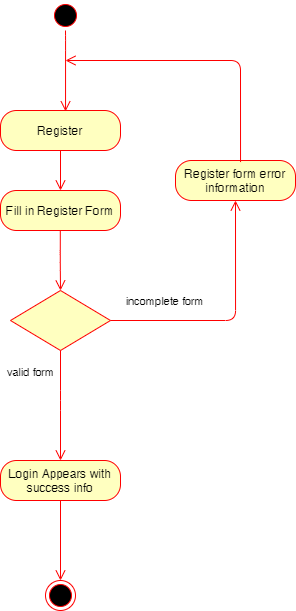

The diagram above was exported from draw.io. Its source (the exported page's mxGraphModel, read from the mxfile embedded in the PNG):
<mxGraphModel dx="1673" dy="896" grid="1" gridSize="10" guides="1" tooltips="1" connect="1" arrows="1" fold="1" page="1" pageScale="1" pageWidth="850" pageHeight="1100" math="0" shadow="0">
  <root>
    <mxCell id="0" />
    <mxCell id="1" parent="0" />
    <mxCell id="m08Jbye9z72Z1VWtyZ2s-1" value="/" style="ellipse;html=1;shape=endState;fillColor=#000000;strokeColor=#ff0000;" parent="1" vertex="1">
      <mxGeometry x="420" y="660" width="30" height="30" as="geometry" />
    </mxCell>
    <mxCell id="m08Jbye9z72Z1VWtyZ2s-2" value="" style="ellipse;html=1;shape=startState;fillColor=#000000;strokeColor=#ff0000;" parent="1" vertex="1">
      <mxGeometry x="425" y="80" width="30" height="30" as="geometry" />
    </mxCell>
    <mxCell id="m08Jbye9z72Z1VWtyZ2s-3" value="" style="edgeStyle=orthogonalEdgeStyle;html=1;verticalAlign=bottom;endArrow=open;endSize=8;strokeColor=#ff0000;entryX=0.542;entryY=0.022;entryDx=0;entryDy=0;entryPerimeter=0;" parent="1" source="m08Jbye9z72Z1VWtyZ2s-2" target="m08Jbye9z72Z1VWtyZ2s-21" edge="1">
      <mxGeometry relative="1" as="geometry">
        <mxPoint x="435" y="190" as="targetPoint" />
        <Array as="points">
          <mxPoint x="440" y="120" />
          <mxPoint x="440" y="120" />
        </Array>
      </mxGeometry>
    </mxCell>
    <mxCell id="m08Jbye9z72Z1VWtyZ2s-18" value="" style="rhombus;whiteSpace=wrap;html=1;fillColor=#ffffc0;strokeColor=#ff0000;" parent="1" vertex="1">
      <mxGeometry x="385" y="370" width="100" height="60" as="geometry" />
    </mxCell>
    <mxCell id="m08Jbye9z72Z1VWtyZ2s-19" value="incomplete form" style="edgeStyle=orthogonalEdgeStyle;html=1;align=left;verticalAlign=bottom;endArrow=open;endSize=8;strokeColor=#ff0000;entryX=0.5;entryY=1;entryDx=0;entryDy=0;" parent="1" source="m08Jbye9z72Z1VWtyZ2s-18" target="m08Jbye9z72Z1VWtyZ2s-24" edge="1">
      <mxGeometry x="-0.8868" y="10" relative="1" as="geometry">
        <mxPoint x="720" y="200" as="targetPoint" />
        <Array as="points">
          <mxPoint x="610" y="400" />
        </Array>
        <mxPoint as="offset" />
      </mxGeometry>
    </mxCell>
    <mxCell id="m08Jbye9z72Z1VWtyZ2s-21" value="Register" style="rounded=1;whiteSpace=wrap;html=1;arcSize=40;fontColor=#000000;fillColor=#ffffc0;strokeColor=#ff0000;" parent="1" vertex="1">
      <mxGeometry x="375" y="190" width="120" height="40" as="geometry" />
    </mxCell>
    <mxCell id="m08Jbye9z72Z1VWtyZ2s-22" value="" style="edgeStyle=orthogonalEdgeStyle;html=1;verticalAlign=bottom;endArrow=open;endSize=8;strokeColor=#ff0000;entryX=0.5;entryY=0;entryDx=0;entryDy=0;" parent="1" source="m08Jbye9z72Z1VWtyZ2s-21" target="MgFuhcQCYF4B-QveoJFj-1" edge="1">
      <mxGeometry relative="1" as="geometry">
        <mxPoint x="470" y="330" as="targetPoint" />
        <Array as="points" />
      </mxGeometry>
    </mxCell>
    <mxCell id="m08Jbye9z72Z1VWtyZ2s-24" value="Register form error information" style="rounded=1;whiteSpace=wrap;html=1;arcSize=40;fontColor=#000000;fillColor=#ffffc0;strokeColor=#ff0000;" parent="1" vertex="1">
      <mxGeometry x="550" y="240" width="120" height="40" as="geometry" />
    </mxCell>
    <mxCell id="m08Jbye9z72Z1VWtyZ2s-27" value="Login Appears with success info" style="rounded=1;whiteSpace=wrap;html=1;arcSize=40;fontColor=#000000;fillColor=#ffffc0;strokeColor=#ff0000;" parent="1" vertex="1">
      <mxGeometry x="375" y="540" width="120" height="40" as="geometry" />
    </mxCell>
    <mxCell id="m08Jbye9z72Z1VWtyZ2s-28" value="" style="edgeStyle=orthogonalEdgeStyle;html=1;verticalAlign=bottom;endArrow=open;endSize=8;strokeColor=#ff0000;" parent="1" source="m08Jbye9z72Z1VWtyZ2s-27" target="m08Jbye9z72Z1VWtyZ2s-1" edge="1">
      <mxGeometry relative="1" as="geometry">
        <mxPoint x="485" y="590" as="targetPoint" />
        <Array as="points" />
      </mxGeometry>
    </mxCell>
    <mxCell id="a111Rb6gcopHee-8FyTM-3" value="" style="edgeStyle=orthogonalEdgeStyle;html=1;verticalAlign=bottom;endArrow=open;endSize=8;strokeColor=#ff0000;exitX=0.542;exitY=0.039;exitDx=0;exitDy=0;exitPerimeter=0;" parent="1" source="m08Jbye9z72Z1VWtyZ2s-24" edge="1">
      <mxGeometry relative="1" as="geometry">
        <mxPoint x="440" y="140" as="targetPoint" />
        <mxPoint x="620.0000000000001" y="90" as="sourcePoint" />
        <Array as="points">
          <mxPoint x="615" y="140" />
        </Array>
      </mxGeometry>
    </mxCell>
    <mxCell id="a111Rb6gcopHee-8FyTM-4" value="valid form" style="edgeStyle=orthogonalEdgeStyle;html=1;align=left;verticalAlign=bottom;endArrow=open;endSize=8;strokeColor=#ff0000;" parent="1" source="m08Jbye9z72Z1VWtyZ2s-18" target="m08Jbye9z72Z1VWtyZ2s-27" edge="1">
      <mxGeometry x="-0.4545" y="-55" relative="1" as="geometry">
        <mxPoint x="620" y="320" as="targetPoint" />
        <Array as="points">
          <mxPoint x="435" y="480" />
          <mxPoint x="435" y="480" />
        </Array>
        <mxPoint x="494.9906890130354" y="409.99441340782124" as="sourcePoint" />
        <mxPoint as="offset" />
      </mxGeometry>
    </mxCell>
    <mxCell id="MgFuhcQCYF4B-QveoJFj-1" value="Fill in Register Form" style="rounded=1;whiteSpace=wrap;html=1;arcSize=40;fontColor=#000000;fillColor=#ffffc0;strokeColor=#ff0000;" vertex="1" parent="1">
      <mxGeometry x="375" y="270" width="120" height="40" as="geometry" />
    </mxCell>
    <mxCell id="MgFuhcQCYF4B-QveoJFj-2" value="" style="edgeStyle=orthogonalEdgeStyle;html=1;verticalAlign=bottom;endArrow=open;endSize=8;strokeColor=#ff0000;" edge="1" parent="1" target="m08Jbye9z72Z1VWtyZ2s-18">
      <mxGeometry relative="1" as="geometry">
        <mxPoint x="434.8" y="350" as="targetPoint" />
        <Array as="points" />
        <mxPoint x="434.8" y="310" as="sourcePoint" />
      </mxGeometry>
    </mxCell>
  </root>
</mxGraphModel>